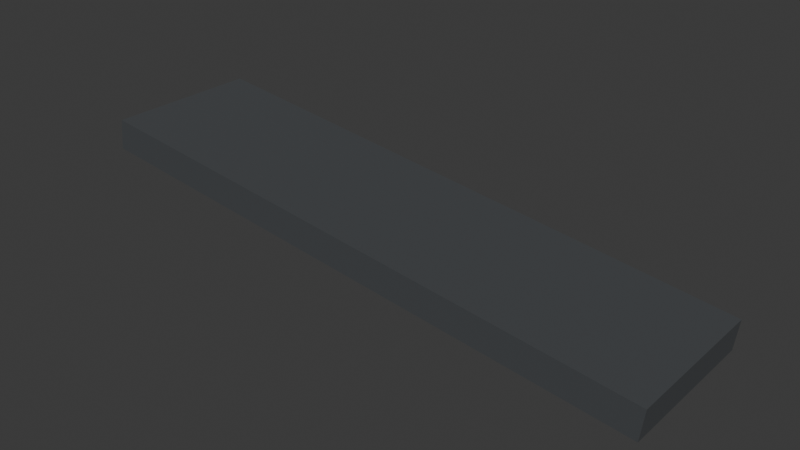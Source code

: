 # Source: Road_017.blend  (saved by Blender 5.1.30; exported with 4.5.12 LTS)
import bpy
from mathutils import Matrix  # noqa: F401  (used for matrix-valued properties, if any)

bpy.ops.wm.read_factory_settings(use_empty=True)
scene = bpy.context.scene
scene.name = 'Scene'

# ---- collections
col_collection = bpy.data.collections.new('Collection'); scene.collection.children.link(col_collection)

# ---- materials (node trees are filled in below, after node groups)
mat_mat_asphalt = bpy.data.materials.new('MAT_Asphalt')
mat_mat_asphalt.diffuse_color = (0.055, 0.06, 0.065, 1.0)

# ---- material node trees
mat_mat_asphalt.use_nodes = True; mat_mat_asphalt.node_tree.nodes.clear()
_N = mat_mat_asphalt.node_tree.nodes; _L = mat_mat_asphalt.node_tree.links
n0 = _N.new('ShaderNodeBsdfPrincipled'); n0.name = 'Principled BSDF'; n0.location = (-200, 100)
n0.inputs[0].default_value = (0.055, 0.06, 0.065, 1.0)
n0.inputs[2].default_value = 0.92
n1 = _N.new('ShaderNodeOutputMaterial'); n1.name = 'Material Output'; n1.location = (200, 100)
_L.new(n0.outputs[0], n1.inputs[0])
n1.is_active_output = True

# ---- world
world_world = bpy.data.worlds.new('World'); scene.world = world_world
world_world.use_nodes = True; world_world.node_tree.nodes.clear()
_N = world_world.node_tree.nodes; _L = world_world.node_tree.links
n0 = _N.new('ShaderNodeOutputWorld'); n0.name = 'World Output'; n0.location = (200, 100)
n1 = _N.new('ShaderNodeBackground'); n1.name = 'Background'; n1.location = (-200, 100)
n1.inputs[0].default_value = (0.05088, 0.05088, 0.05088, 1.0)
_L.new(n1.outputs[0], n0.inputs[0])
n0.is_active_output = True
world_world.color = (0.05088, 0.05088, 0.05088)
world_world.sun_shadow_jitter_overblur = 0.0

# ---- meshes
me_cube = bpy.data.meshes.new('Cube')
me_cube.from_pydata([(-15.0, -4.0, -0.8), (-15.0, -4.0, 0.8), (-15.0, 4.0, -0.8), (-15.0, 4.0, 0.8), (15.0, -4.0, -0.8), (15.0, -4.0, 0.8), (15.0, 4.0, -0.8), (15.0, 4.0, 0.8)], [], [(0, 1, 3, 2), (2, 3, 7, 6), (6, 7, 5, 4), (4, 5, 1, 0), (2, 6, 4, 0), (7, 3, 1, 5)])
_uv = me_cube.uv_layers.new(name='UVMap')
_uv.uv.foreach_set('vector', [0.375, 0.0, 0.625, 0.0, 0.625, 0.25, 0.375, 0.25, 0.375, 0.25, 0.625, 0.25, 0.625, 0.5, 0.375, 0.5, 0.375, 0.5, 0.625, 0.5, 0.625, 0.75, 0.375, 0.75, 0.375, 0.75, 0.625, 0.75, 0.625, 1.0, 0.375, 1.0, 0.125, 0.5, 0.375, 0.5, 0.375, 0.75, 0.125, 0.75, 0.625, 0.5, 0.875, 0.5, 0.875, 0.75, 0.625, 0.75])
me_cube.materials.append(mat_mat_asphalt)
me_cube.update()

# ---- objects
ob_road_017 = bpy.data.objects.new('Road_017', me_cube)

# ---- transforms, parenting, visibility, modifiers, constraints
ob_road_017.location = (0.0, 0.0, 0.8)
ob_road_017.rotation_euler = (0.0, 0.1222, 0.0)

# ---- collection membership
col_collection.objects.link(ob_road_017)

# ---- scene / render settings (as saved in the file)
scene.frame_start = 1; scene.frame_end = 250; scene.frame_set(1)
scene.render.engine = 'BLENDER_EEVEE_NEXT'
scene.render.bake_bias = 0.0
scene.render.bake_samples = 0
scene.cycles.sampling_pattern = 'TABULATED_SOBOL'
scene.eevee.use_volume_custom_range = False
bpy.context.view_layer.update()

# ---- added for rendering (the .blend has no active camera and no usable light): camera, sun
cam_auto = bpy.data.cameras.new('AutoCamera')
cam_auto.lens = 50.0
cam_auto.sensor_width = 36.0
cam_auto.clip_end = 1000.0
ob_auto_camera = bpy.data.objects.new('AutoCamera', cam_auto)
scene.collection.objects.link(ob_auto_camera)
ob_auto_camera.location = (29.1083, -34.93, 24.0867)
ob_auto_camera.rotation_euler = (1.09748, -7.21219e-08, 0.694738)
scene.camera = ob_auto_camera
light_auto_sun = bpy.data.lights.new('AutoSun', 'SUN')
light_auto_sun.energy = 3.0
light_auto_sun.angle = 0.0523599
ob_auto_sun = bpy.data.objects.new('AutoSun', light_auto_sun)
scene.collection.objects.link(ob_auto_sun)
ob_auto_sun.rotation_euler = (0.872665, 0.174533, 0.523599)
bpy.context.view_layer.update()
